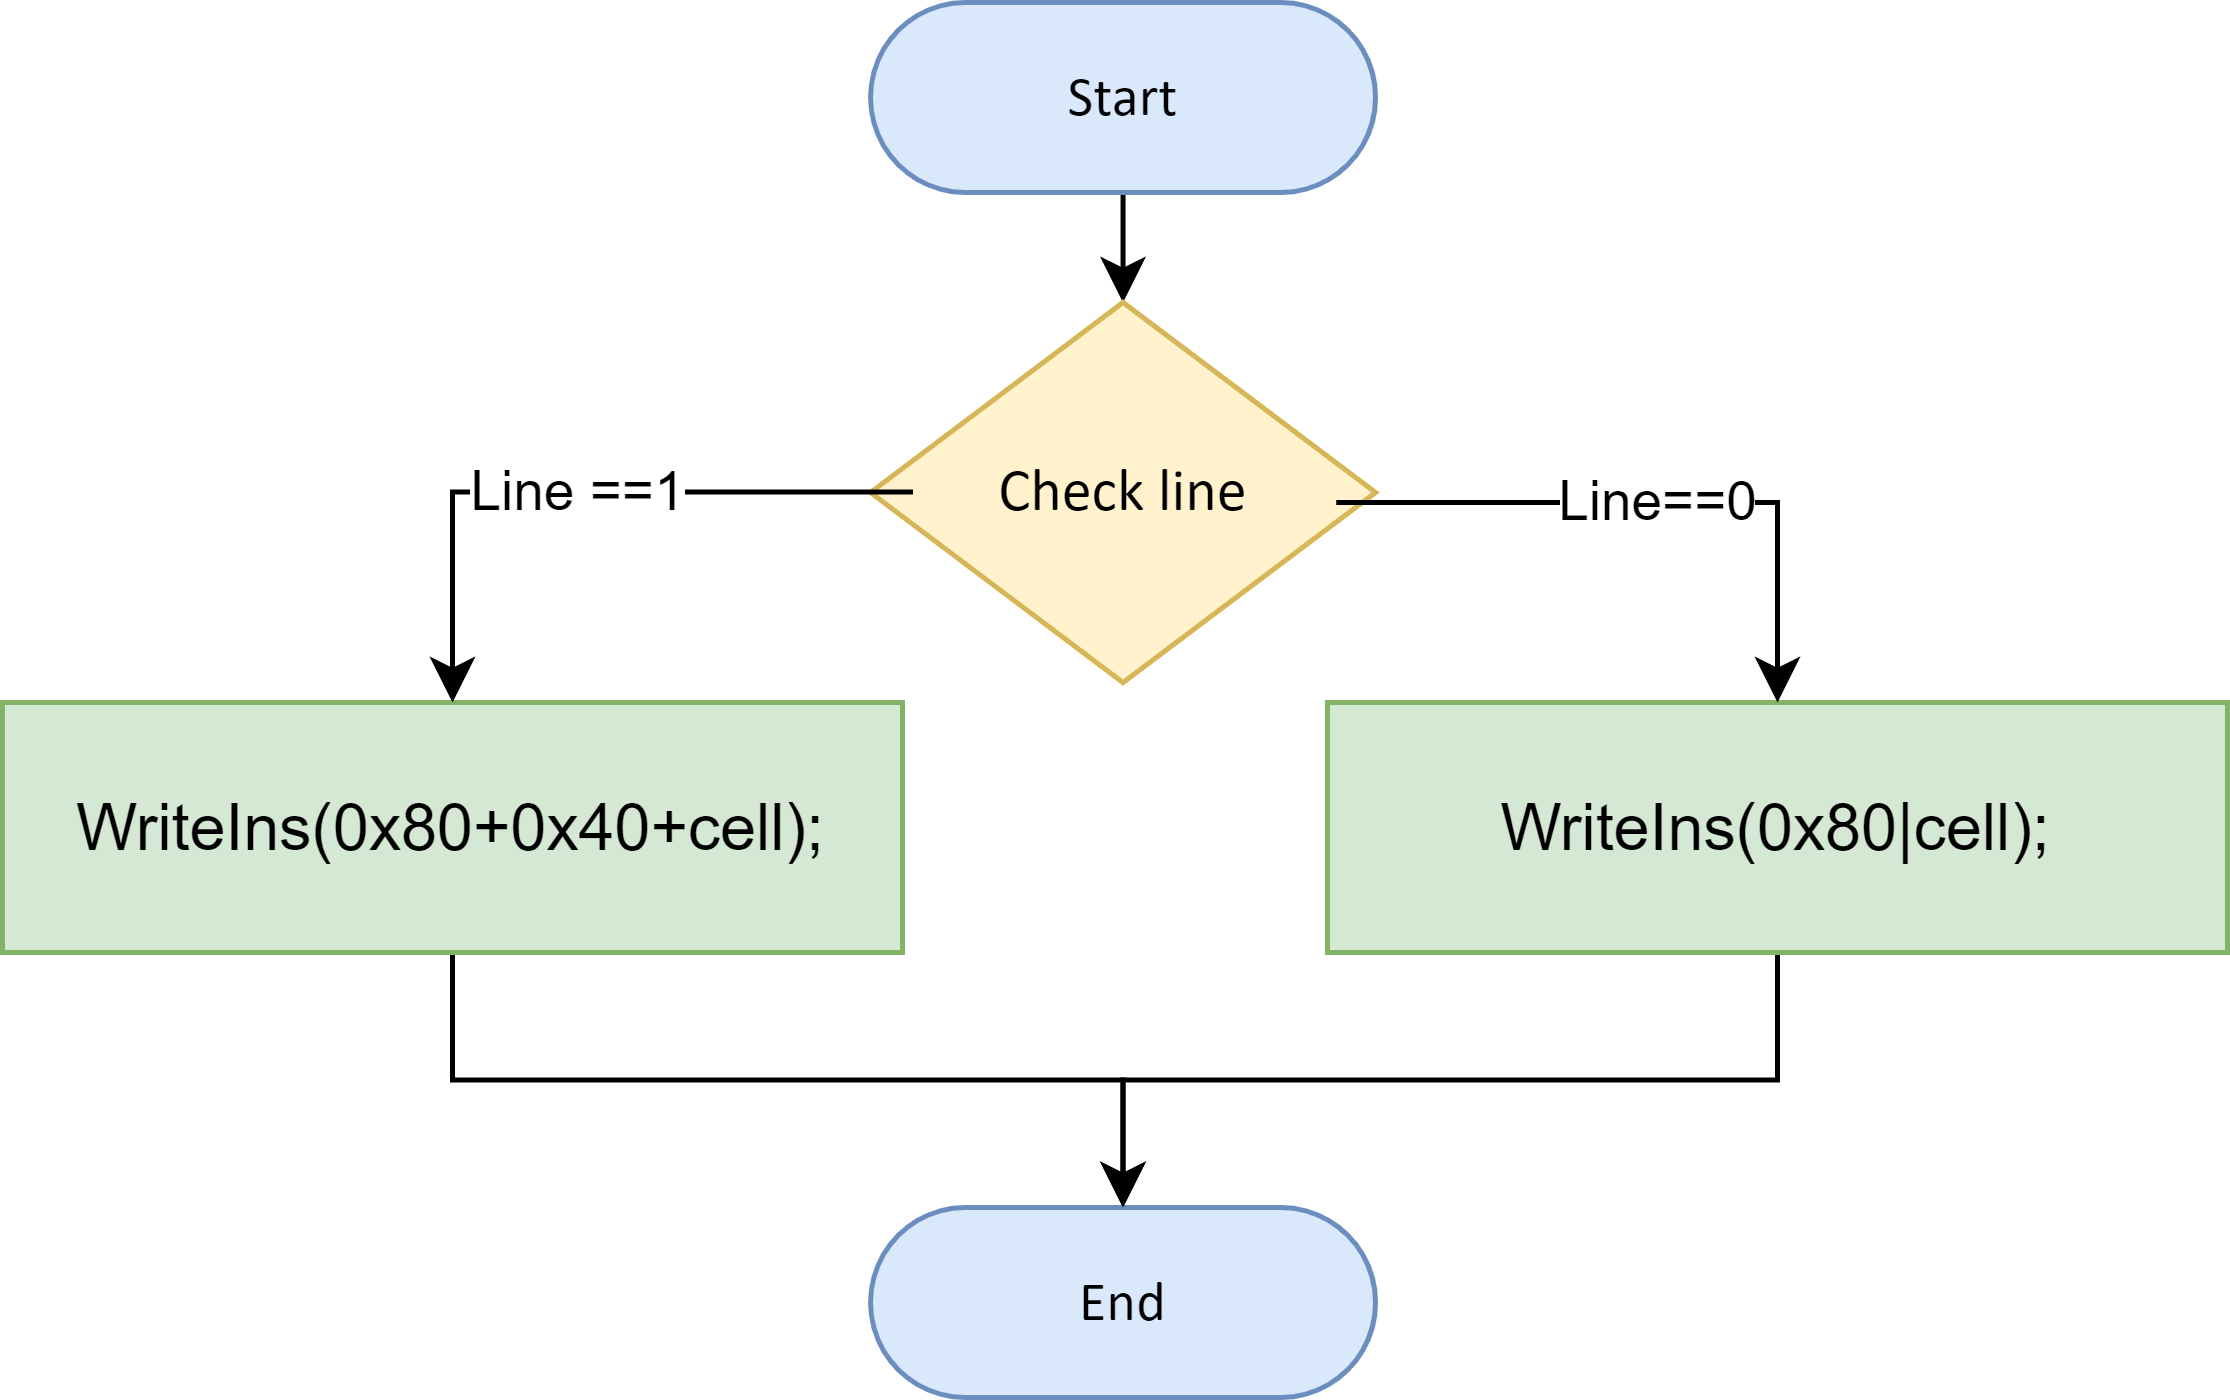

The diagram above was exported from draw.io. Its source (the exported page's mxGraphModel, read from the mxfile embedded in the PNG):
<mxGraphModel dx="2443" dy="1484" grid="1" gridSize="10" guides="1" tooltips="1" connect="1" arrows="1" fold="1" page="1" pageScale="1" pageWidth="850" pageHeight="1100" math="0" shadow="0">
  <root>
    <mxCell id="0" />
    <mxCell id="1" parent="0" />
    <mxCell id="munxgdzGzyrIEuvee02d-9" style="edgeStyle=orthogonalEdgeStyle;rounded=0;orthogonalLoop=1;jettySize=auto;html=1;exitX=0.5;exitY=1;exitDx=0;exitDy=0;exitPerimeter=0;entryX=0.5;entryY=0;entryDx=0;entryDy=0;entryPerimeter=0;" edge="1" parent="1" source="munxgdzGzyrIEuvee02d-2" target="munxgdzGzyrIEuvee02d-7">
      <mxGeometry relative="1" as="geometry" />
    </mxCell>
    <UserObject label="&lt;div style=&quot;&quot;&gt;&lt;span style=&quot;font-size: 11.29px;&quot;&gt;Start&lt;/span&gt;&lt;/div&gt;" Function="EN_DIO_Error_T DIO_init(uint8_t pinNumber, EN_DIO_PORT_T portNumber, EN_DIO_DIRECTION_T direction);" tags="Flowchart" id="munxgdzGzyrIEuvee02d-2">
      <mxCell style="verticalAlign=middle;align=center;overflow=width;vsdxID=30;fillColor=#dae8fc;shape=stencil(tVLREoIgEPwaHnEQxsl3s/9gEpSJwDko7e+DsEkze2l627vdu5uFRaxyHe8FosR5sCcxqMZ3iO0Rpcp0ApQPCLEasUpaEC3Yi2lS3fOojOhsr3HDmObyMtsVcYqS29Qh5FEfklwrM5OXeUa/yjkcAwfr7TDpiyTfXvjkMR+Vw2A998qaBac5tAKHU1hq3i4oNwjRr9ofvayt/+Rk+yX/4iWA159KpXWKxJx/z0Bopfyw+g4=);strokeColor=#6c8ebf;spacingTop=-1;spacingBottom=-1;spacingLeft=-1;spacingRight=-1;points=[[0.5,1,0],[0.5,0,0],[0,0.5,0],[1,0.5,0]];labelBackgroundColor=none;rounded=1;html=1;whiteSpace=wrap;fontFamily=Calibri;" vertex="1" parent="1">
        <mxGeometry x="-1191.3899999999999" y="-810" width="101" height="38" as="geometry" />
      </mxCell>
    </UserObject>
    <mxCell id="munxgdzGzyrIEuvee02d-15" style="edgeStyle=orthogonalEdgeStyle;rounded=0;orthogonalLoop=1;jettySize=auto;html=1;entryX=0.5;entryY=0;entryDx=0;entryDy=0;entryPerimeter=0;" edge="1" parent="1" source="munxgdzGzyrIEuvee02d-4" target="munxgdzGzyrIEuvee02d-5">
      <mxGeometry relative="1" as="geometry" />
    </mxCell>
    <mxCell id="munxgdzGzyrIEuvee02d-4" value="&lt;div style=&quot;font-size: 12.9px;&quot;&gt;WriteIns(0x80+0x40+cell);&lt;/div&gt;" style="rounded=0;whiteSpace=wrap;html=1;fontSize=12.9;fillColor=#d5e8d4;strokeColor=#82b366;" vertex="1" parent="1">
      <mxGeometry x="-1365" y="-670" width="180" height="50" as="geometry" />
    </mxCell>
    <UserObject label="&lt;div style=&quot;&quot;&gt;&lt;span style=&quot;font-size: 11.29px;&quot;&gt;End&lt;/span&gt;&lt;/div&gt;" Function="EN_DIO_Error_T DIO_init(uint8_t pinNumber, EN_DIO_PORT_T portNumber, EN_DIO_DIRECTION_T direction);" tags="Flowchart" id="munxgdzGzyrIEuvee02d-5">
      <mxCell style="verticalAlign=middle;align=center;overflow=width;vsdxID=30;fillColor=#dae8fc;shape=stencil(tVLREoIgEPwaHnEQxsl3s/9gEpSJwDko7e+DsEkze2l627vdu5uFRaxyHe8FosR5sCcxqMZ3iO0Rpcp0ApQPCLEasUpaEC3Yi2lS3fOojOhsr3HDmObyMtsVcYqS29Qh5FEfklwrM5OXeUa/yjkcAwfr7TDpiyTfXvjkMR+Vw2A998qaBac5tAKHU1hq3i4oNwjRr9ofvayt/+Rk+yX/4iWA159KpXWKxJx/z0Bopfyw+g4=);strokeColor=#6c8ebf;spacingTop=-1;spacingBottom=-1;spacingLeft=-1;spacingRight=-1;points=[[0.5,1,0],[0.5,0,0],[0,0.5,0],[1,0.5,0]];labelBackgroundColor=none;rounded=1;html=1;whiteSpace=wrap;fontFamily=Calibri;" vertex="1" parent="1">
        <mxGeometry x="-1191.3899999999999" y="-569" width="101" height="38" as="geometry" />
      </mxCell>
    </UserObject>
    <UserObject label="Check line" Function="EN_DIO_Error_T DIO_init(uint8_t pinNumber, EN_DIO_PORT_T portNumber, EN_DIO_DIRECTION_T direction);" tags="Flowchart" id="munxgdzGzyrIEuvee02d-7">
      <mxCell style="vsdxID=219;fillColor=#fff2cc;shape=stencil(UzV2Ls5ILEhVNTIoLinKz04tz0wpyVA1dlE1MsrMy0gtyiwBslSNXVWNndPyi1LTi/JL81Ig/IJEkEoQKze/DGRCBUSfAUiHkUElhGcK4bpBVOZk5iGpNEVVikeloQHZpsK0YlWLz1QgA+HFtMycHEgIIcujBwlQCBKcxq4A);strokeColor=#d6b656;spacingTop=-1;spacingBottom=-1;spacingLeft=-1;spacingRight=-1;points=[[0,0.5,0],[1,0.5,0],[0.5,0,0],[0.5,1,0]];labelBackgroundColor=none;rounded=1;html=1;whiteSpace=wrap;fontFamily=Calibri;" vertex="1" parent="1">
        <mxGeometry x="-1191.39" y="-750" width="101" height="76" as="geometry" />
      </mxCell>
    </UserObject>
    <mxCell id="munxgdzGzyrIEuvee02d-8" value="&lt;div style=&quot;font-size: 1px&quot;&gt;&lt;br&gt;&lt;/div&gt;" style="text;vsdxID=219;fillColor=none;gradientColor=none;strokeColor=none;spacingTop=-1;spacingBottom=-1;spacingLeft=-1;spacingRight=-1;points=[[0,0.5,0],[1,0.5,0],[0.5,0,0],[0.5,1,0]];labelBackgroundColor=none;rounded=1;html=1;whiteSpace=wrap;verticalAlign=middle;align=center;overflow=width;;html=1;fontColor=#000000;fontFamily=Calibri;" vertex="1" parent="munxgdzGzyrIEuvee02d-7">
      <mxGeometry x="8.47" y="9.33" width="84.67" height="57.15" as="geometry" />
    </mxCell>
    <mxCell id="munxgdzGzyrIEuvee02d-13" style="edgeStyle=orthogonalEdgeStyle;rounded=0;orthogonalLoop=1;jettySize=auto;html=1;entryX=0.5;entryY=0;entryDx=0;entryDy=0;entryPerimeter=0;" edge="1" parent="1" source="munxgdzGzyrIEuvee02d-10" target="munxgdzGzyrIEuvee02d-5">
      <mxGeometry relative="1" as="geometry" />
    </mxCell>
    <mxCell id="munxgdzGzyrIEuvee02d-10" value="&lt;div style=&quot;font-size: 12.9px;&quot;&gt;&lt;font style=&quot;font-size: 12.9px;&quot;&gt;WriteIns(0x80|cell);&lt;/font&gt;&lt;/div&gt;" style="rounded=0;whiteSpace=wrap;html=1;fontSize=12.9;fillColor=#d5e8d4;strokeColor=#82b366;" vertex="1" parent="1">
      <mxGeometry x="-1100" y="-670" width="180" height="50" as="geometry" />
    </mxCell>
    <mxCell id="munxgdzGzyrIEuvee02d-11" value="Line==0" style="edgeStyle=orthogonalEdgeStyle;rounded=0;orthogonalLoop=1;jettySize=auto;html=1;entryX=0.5;entryY=0;entryDx=0;entryDy=0;" edge="1" parent="1" source="munxgdzGzyrIEuvee02d-8" target="munxgdzGzyrIEuvee02d-10">
      <mxGeometry relative="1" as="geometry">
        <Array as="points">
          <mxPoint x="-1010" y="-710" />
        </Array>
      </mxGeometry>
    </mxCell>
    <mxCell id="munxgdzGzyrIEuvee02d-12" value="Line ==1" style="edgeStyle=orthogonalEdgeStyle;rounded=0;orthogonalLoop=1;jettySize=auto;html=1;entryX=0.5;entryY=0;entryDx=0;entryDy=0;" edge="1" parent="1" source="munxgdzGzyrIEuvee02d-8" target="munxgdzGzyrIEuvee02d-4">
      <mxGeometry relative="1" as="geometry" />
    </mxCell>
  </root>
</mxGraphModel>